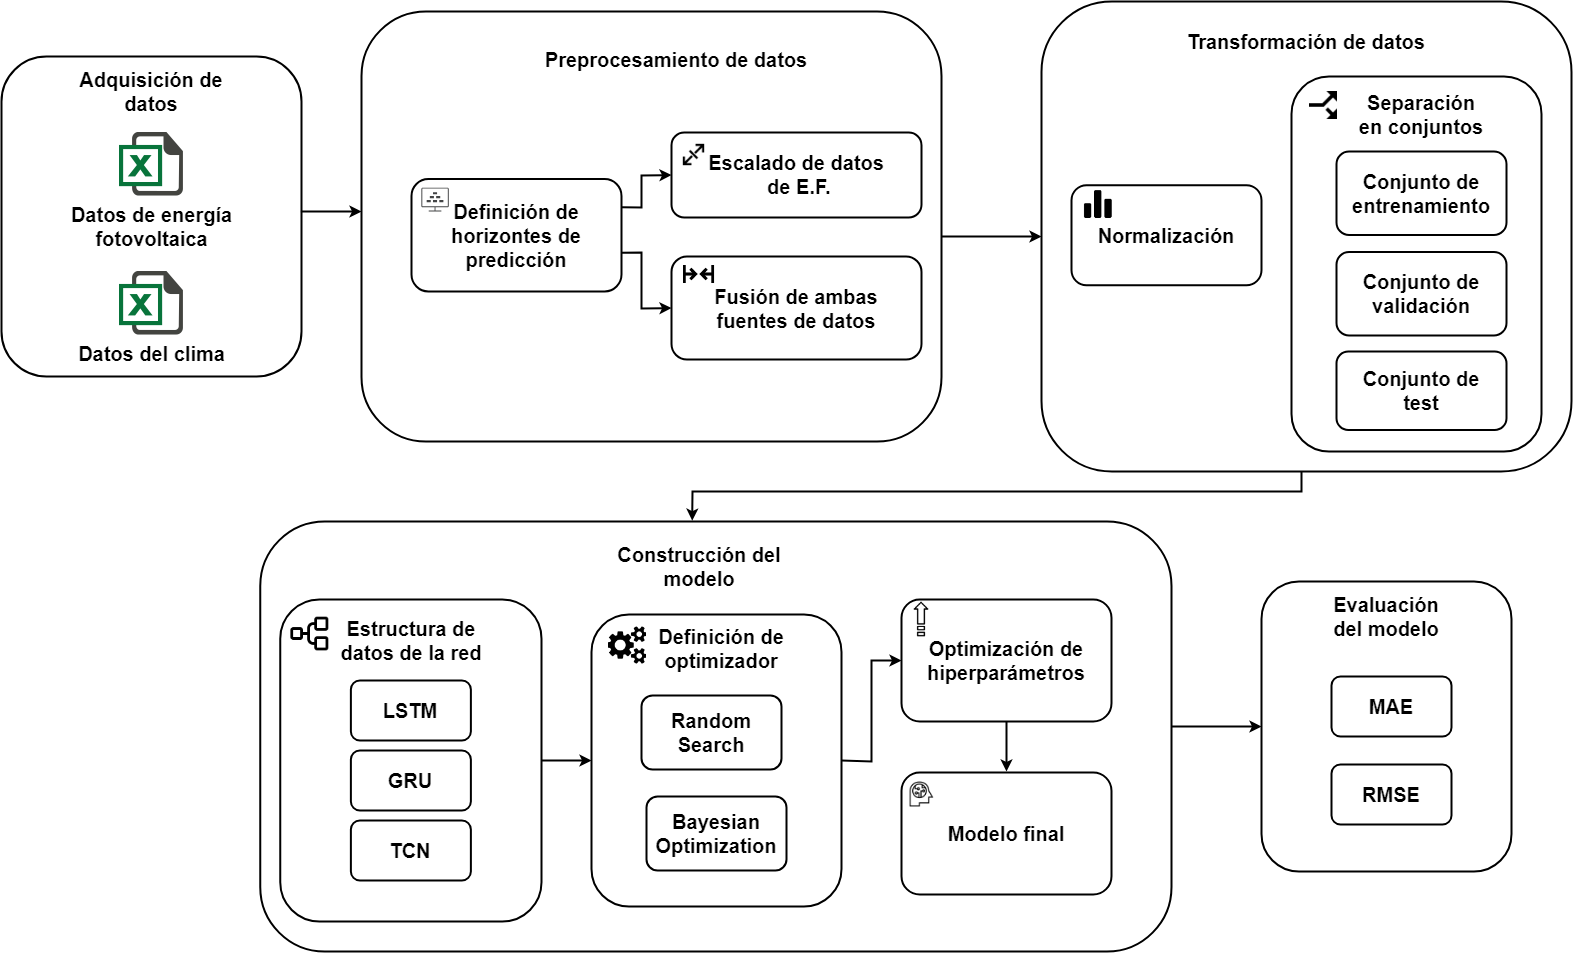

The diagram above was exported from draw.io. Its source (the exported page's mxGraphModel, read from the mxfile embedded in the PNG):
<mxGraphModel dx="2111" dy="3046" grid="1" gridSize="10" guides="1" tooltips="1" connect="1" arrows="1" fold="1" page="1" pageScale="1" pageWidth="827" pageHeight="1169" math="0" shadow="0">
  <root>
    <mxCell id="0" />
    <mxCell id="1" parent="0" />
    <mxCell id="6ZYTyGAQ7oTuIHrivj3u-1" value="" style="rounded=1;whiteSpace=wrap;html=1;strokeWidth=2;" vertex="1" parent="1">
      <mxGeometry x="40" y="135" width="300" height="320" as="geometry" />
    </mxCell>
    <mxCell id="6ZYTyGAQ7oTuIHrivj3u-2" value="&lt;b&gt;&lt;font style=&quot;font-size: 20px;&quot;&gt;Adquisición de datos&lt;/font&gt;&lt;/b&gt;" style="text;html=1;strokeColor=none;fillColor=none;align=center;verticalAlign=middle;whiteSpace=wrap;rounded=0;strokeWidth=2;" vertex="1" parent="1">
      <mxGeometry x="100" y="155" width="180" height="30" as="geometry" />
    </mxCell>
    <mxCell id="6ZYTyGAQ7oTuIHrivj3u-4" value="&lt;b style=&quot;font-size: 20px;&quot;&gt;Datos de energía &lt;br&gt;fotovoltaica&lt;/b&gt;" style="shape=image;html=1;verticalAlign=top;verticalLabelPosition=bottom;labelBackgroundColor=#ffffff;imageAspect=0;aspect=fixed;image=https://cdn3.iconfinder.com/data/icons/document-icons-2/30/647702-excel-128.png;fontSize=16;strokeWidth=2;" vertex="1" parent="1">
      <mxGeometry x="158" y="211" width="64" height="64" as="geometry" />
    </mxCell>
    <mxCell id="6ZYTyGAQ7oTuIHrivj3u-6" value="" style="rounded=1;whiteSpace=wrap;html=1;strokeWidth=2;" vertex="1" parent="1">
      <mxGeometry x="400" y="90" width="580" height="430" as="geometry" />
    </mxCell>
    <mxCell id="6ZYTyGAQ7oTuIHrivj3u-7" value="&lt;b&gt;&lt;font style=&quot;font-size: 20px;&quot;&gt;Preprocesamiento de datos&lt;/font&gt;&lt;/b&gt;" style="text;html=1;strokeColor=none;fillColor=none;align=center;verticalAlign=middle;whiteSpace=wrap;rounded=0;strokeWidth=2;" vertex="1" parent="1">
      <mxGeometry x="550" y="122.75" width="330" height="30" as="geometry" />
    </mxCell>
    <mxCell id="6ZYTyGAQ7oTuIHrivj3u-10" value="&lt;font style=&quot;font-size: 20px;&quot;&gt;&lt;b&gt;Escalado de datos&lt;br&gt;&amp;nbsp;de E.F.&lt;/b&gt;&lt;/font&gt;" style="rounded=1;whiteSpace=wrap;html=1;fontSize=16;strokeWidth=2;" vertex="1" parent="1">
      <mxGeometry x="710" y="211" width="250" height="85" as="geometry" />
    </mxCell>
    <mxCell id="6ZYTyGAQ7oTuIHrivj3u-11" value="&lt;b&gt;&lt;font style=&quot;font-size: 20px;&quot;&gt;Datos del clima&lt;/font&gt;&lt;/b&gt;" style="shape=image;html=1;verticalAlign=top;verticalLabelPosition=bottom;labelBackgroundColor=#ffffff;imageAspect=0;aspect=fixed;image=https://cdn3.iconfinder.com/data/icons/document-icons-2/30/647702-excel-128.png;fontSize=16;strokeWidth=2;" vertex="1" parent="1">
      <mxGeometry x="158" y="350" width="64" height="64" as="geometry" />
    </mxCell>
    <mxCell id="6ZYTyGAQ7oTuIHrivj3u-14" value="" style="endArrow=classic;html=1;rounded=0;fontSize=16;strokeWidth=2;exitX=0.998;exitY=0.484;exitDx=0;exitDy=0;exitPerimeter=0;" edge="1" parent="1" source="6ZYTyGAQ7oTuIHrivj3u-1">
      <mxGeometry width="50" height="50" relative="1" as="geometry">
        <mxPoint x="340" y="300" as="sourcePoint" />
        <mxPoint x="400" y="290" as="targetPoint" />
      </mxGeometry>
    </mxCell>
    <mxCell id="6ZYTyGAQ7oTuIHrivj3u-15" value="&lt;font style=&quot;font-size: 20px;&quot;&gt;&lt;b&gt;Fusión de ambas &lt;br&gt;fuentes de datos&lt;/b&gt;&lt;/font&gt;" style="rounded=1;whiteSpace=wrap;html=1;fontSize=16;strokeWidth=2;" vertex="1" parent="1">
      <mxGeometry x="710" y="335" width="250" height="103" as="geometry" />
    </mxCell>
    <mxCell id="6ZYTyGAQ7oTuIHrivj3u-16" value="" style="rounded=1;whiteSpace=wrap;html=1;strokeWidth=2;" vertex="1" parent="1">
      <mxGeometry x="1080" y="80" width="530" height="470" as="geometry" />
    </mxCell>
    <mxCell id="6ZYTyGAQ7oTuIHrivj3u-17" value="&lt;b&gt;&lt;font style=&quot;font-size: 20px;&quot;&gt;Transformación de datos&lt;/font&gt;&lt;/b&gt;" style="text;html=1;strokeColor=none;fillColor=none;align=center;verticalAlign=middle;whiteSpace=wrap;rounded=0;strokeWidth=2;" vertex="1" parent="1">
      <mxGeometry x="1225" y="105" width="240" height="30" as="geometry" />
    </mxCell>
    <mxCell id="6ZYTyGAQ7oTuIHrivj3u-23" value="" style="rounded=1;whiteSpace=wrap;html=1;fontSize=16;strokeWidth=2;" vertex="1" parent="1">
      <mxGeometry x="1330" y="155" width="250" height="375" as="geometry" />
    </mxCell>
    <mxCell id="6ZYTyGAQ7oTuIHrivj3u-26" value="&lt;font style=&quot;font-size: 20px;&quot;&gt;&lt;b&gt;Conjunto de entrenamiento&lt;/b&gt;&lt;/font&gt;" style="rounded=1;whiteSpace=wrap;html=1;fontSize=16;strokeWidth=2;" vertex="1" parent="1">
      <mxGeometry x="1375" y="230" width="170" height="83.5" as="geometry" />
    </mxCell>
    <mxCell id="6ZYTyGAQ7oTuIHrivj3u-27" value="&lt;b&gt;&lt;font style=&quot;font-size: 20px;&quot;&gt;Separación &lt;br&gt;en conjuntos&lt;/font&gt;&lt;/b&gt;" style="text;html=1;strokeColor=none;fillColor=none;align=center;verticalAlign=middle;whiteSpace=wrap;rounded=0;strokeWidth=2;" vertex="1" parent="1">
      <mxGeometry x="1340" y="177.5" width="240" height="30" as="geometry" />
    </mxCell>
    <mxCell id="6ZYTyGAQ7oTuIHrivj3u-28" value="&lt;font style=&quot;font-size: 20px;&quot;&gt;&lt;b&gt;Conjunto de validación&lt;/b&gt;&lt;/font&gt;" style="rounded=1;whiteSpace=wrap;html=1;fontSize=16;strokeWidth=2;" vertex="1" parent="1">
      <mxGeometry x="1375" y="330.5" width="170" height="83.5" as="geometry" />
    </mxCell>
    <mxCell id="6ZYTyGAQ7oTuIHrivj3u-29" value="&lt;font style=&quot;font-size: 20px;&quot;&gt;&lt;b&gt;Conjunto de &lt;br&gt;test&lt;/b&gt;&lt;/font&gt;" style="rounded=1;whiteSpace=wrap;html=1;fontSize=16;strokeWidth=2;" vertex="1" parent="1">
      <mxGeometry x="1375" y="430" width="170" height="78.5" as="geometry" />
    </mxCell>
    <mxCell id="6ZYTyGAQ7oTuIHrivj3u-30" value="" style="shape=image;html=1;verticalAlign=top;verticalLabelPosition=bottom;labelBackgroundColor=#ffffff;imageAspect=0;aspect=fixed;image=https://cdn1.iconfinder.com/data/icons/material-communication/16/call-split-128.png;fontSize=16;rotation=90;strokeWidth=2;" vertex="1" parent="1">
      <mxGeometry x="1347" y="170" width="28" height="28" as="geometry" />
    </mxCell>
    <mxCell id="6ZYTyGAQ7oTuIHrivj3u-33" value="&lt;font style=&quot;font-size: 20px;&quot;&gt;&lt;b&gt;Definición de horizontes de predicción&lt;/b&gt;&lt;/font&gt;" style="rounded=1;whiteSpace=wrap;html=1;fontSize=16;strokeWidth=2;" vertex="1" parent="1">
      <mxGeometry x="450" y="257.5" width="210" height="112.5" as="geometry" />
    </mxCell>
    <mxCell id="6ZYTyGAQ7oTuIHrivj3u-34" value="" style="endArrow=classic;html=1;rounded=0;strokeWidth=2;fontSize=16;exitX=1;exitY=0.25;exitDx=0;exitDy=0;entryX=0;entryY=0.5;entryDx=0;entryDy=0;" edge="1" parent="1" source="6ZYTyGAQ7oTuIHrivj3u-33" target="6ZYTyGAQ7oTuIHrivj3u-10">
      <mxGeometry width="50" height="50" relative="1" as="geometry">
        <mxPoint x="540" y="80" as="sourcePoint" />
        <mxPoint x="590" y="30" as="targetPoint" />
        <Array as="points">
          <mxPoint x="680" y="286" />
          <mxPoint x="680" y="254" />
        </Array>
      </mxGeometry>
    </mxCell>
    <mxCell id="6ZYTyGAQ7oTuIHrivj3u-35" value="" style="endArrow=classic;html=1;rounded=0;strokeWidth=2;fontSize=16;exitX=0.999;exitY=0.655;exitDx=0;exitDy=0;entryX=0;entryY=0.5;entryDx=0;entryDy=0;exitPerimeter=0;" edge="1" parent="1" source="6ZYTyGAQ7oTuIHrivj3u-33" target="6ZYTyGAQ7oTuIHrivj3u-15">
      <mxGeometry width="50" height="50" relative="1" as="geometry">
        <mxPoint x="610" y="580" as="sourcePoint" />
        <mxPoint x="660" y="530" as="targetPoint" />
        <Array as="points">
          <mxPoint x="680" y="331" />
          <mxPoint x="680" y="387" />
        </Array>
      </mxGeometry>
    </mxCell>
    <mxCell id="6ZYTyGAQ7oTuIHrivj3u-36" value="" style="shape=image;html=1;verticalAlign=top;verticalLabelPosition=bottom;labelBackgroundColor=#ffffff;imageAspect=0;aspect=fixed;image=https://cdn2.iconfinder.com/data/icons/css-vol-1/24/arrows-expand-right-alt-128.png;fontSize=16;strokeWidth=2;" vertex="1" parent="1">
      <mxGeometry x="719.5" y="220.5" width="26" height="26" as="geometry" />
    </mxCell>
    <mxCell id="6ZYTyGAQ7oTuIHrivj3u-37" value="" style="shape=image;html=1;verticalAlign=top;verticalLabelPosition=bottom;labelBackgroundColor=#ffffff;imageAspect=0;aspect=fixed;image=https://cdn2.iconfinder.com/data/icons/css-vol-1/24/arrows-merge-alt-h-128.png;fontSize=16;strokeWidth=2;" vertex="1" parent="1">
      <mxGeometry x="719.5" y="335" width="36" height="36" as="geometry" />
    </mxCell>
    <mxCell id="6ZYTyGAQ7oTuIHrivj3u-38" value="" style="sketch=0;pointerEvents=1;shadow=0;dashed=0;html=1;strokeColor=none;fillColor=#434445;aspect=fixed;labelPosition=center;verticalLabelPosition=bottom;verticalAlign=top;align=center;outlineConnect=0;shape=mxgraph.vvd.horizon;strokeWidth=2;fontSize=16;" vertex="1" parent="1">
      <mxGeometry x="459.85" y="266.13" width="27.44" height="23.87" as="geometry" />
    </mxCell>
    <mxCell id="6ZYTyGAQ7oTuIHrivj3u-39" value="" style="endArrow=classic;html=1;rounded=0;strokeWidth=2;fontSize=16;" edge="1" parent="1">
      <mxGeometry width="50" height="50" relative="1" as="geometry">
        <mxPoint x="980" y="315" as="sourcePoint" />
        <mxPoint x="1080" y="315" as="targetPoint" />
      </mxGeometry>
    </mxCell>
    <mxCell id="6ZYTyGAQ7oTuIHrivj3u-40" value="" style="rounded=1;whiteSpace=wrap;html=1;strokeWidth=2;" vertex="1" parent="1">
      <mxGeometry x="298.75" y="600" width="911.25" height="430" as="geometry" />
    </mxCell>
    <mxCell id="6ZYTyGAQ7oTuIHrivj3u-41" value="&lt;b&gt;&lt;font style=&quot;font-size: 20px;&quot;&gt;Construcción del modelo&lt;/font&gt;&lt;/b&gt;" style="text;html=1;strokeColor=none;fillColor=none;align=center;verticalAlign=middle;whiteSpace=wrap;rounded=0;strokeWidth=2;" vertex="1" parent="1">
      <mxGeometry x="617.5" y="630" width="240" height="30" as="geometry" />
    </mxCell>
    <mxCell id="6ZYTyGAQ7oTuIHrivj3u-43" value="" style="rounded=1;whiteSpace=wrap;html=1;fontSize=16;strokeWidth=2;" vertex="1" parent="1">
      <mxGeometry x="318.75" y="678" width="261.25" height="322" as="geometry" />
    </mxCell>
    <mxCell id="6ZYTyGAQ7oTuIHrivj3u-44" value="&lt;font style=&quot;font-size: 20px;&quot;&gt;&lt;b&gt;LSTM&lt;/b&gt;&lt;/font&gt;" style="rounded=1;whiteSpace=wrap;html=1;fontSize=16;strokeWidth=2;" vertex="1" parent="1">
      <mxGeometry x="389.38" y="759" width="120" height="60" as="geometry" />
    </mxCell>
    <mxCell id="6ZYTyGAQ7oTuIHrivj3u-45" value="&lt;b style=&quot;&quot;&gt;&lt;font style=&quot;font-size: 20px;&quot;&gt;Estructura de datos de la red&lt;/font&gt;&lt;/b&gt;" style="text;html=1;strokeColor=none;fillColor=none;align=center;verticalAlign=middle;whiteSpace=wrap;rounded=0;strokeWidth=2;" vertex="1" parent="1">
      <mxGeometry x="371.57" y="703" width="155.62" height="32" as="geometry" />
    </mxCell>
    <mxCell id="6ZYTyGAQ7oTuIHrivj3u-46" value="&lt;font style=&quot;font-size: 20px;&quot;&gt;&lt;b&gt;GRU&lt;/b&gt;&lt;/font&gt;" style="rounded=1;whiteSpace=wrap;html=1;fontSize=16;strokeWidth=2;" vertex="1" parent="1">
      <mxGeometry x="389.38" y="829" width="120" height="60" as="geometry" />
    </mxCell>
    <mxCell id="6ZYTyGAQ7oTuIHrivj3u-47" value="&lt;font style=&quot;font-size: 20px;&quot;&gt;&lt;b&gt;TCN&lt;/b&gt;&lt;/font&gt;" style="rounded=1;whiteSpace=wrap;html=1;fontSize=16;strokeWidth=2;" vertex="1" parent="1">
      <mxGeometry x="389.38" y="899" width="120" height="60" as="geometry" />
    </mxCell>
    <mxCell id="6ZYTyGAQ7oTuIHrivj3u-51" value="" style="rounded=1;whiteSpace=wrap;html=1;fontSize=16;strokeWidth=2;" vertex="1" parent="1">
      <mxGeometry x="630" y="693" width="250" height="292" as="geometry" />
    </mxCell>
    <mxCell id="6ZYTyGAQ7oTuIHrivj3u-52" value="&lt;font style=&quot;font-size: 20px;&quot;&gt;&lt;b&gt;Random Search&lt;/b&gt;&lt;/font&gt;" style="rounded=1;whiteSpace=wrap;html=1;fontSize=16;strokeWidth=2;" vertex="1" parent="1">
      <mxGeometry x="680" y="774" width="140" height="74" as="geometry" />
    </mxCell>
    <mxCell id="6ZYTyGAQ7oTuIHrivj3u-53" value="&lt;b style=&quot;&quot;&gt;&lt;font style=&quot;font-size: 20px;&quot;&gt;Definición de optimizador&lt;/font&gt;&lt;/b&gt;" style="text;html=1;strokeColor=none;fillColor=none;align=center;verticalAlign=middle;whiteSpace=wrap;rounded=0;strokeWidth=2;" vertex="1" parent="1">
      <mxGeometry x="695" y="711" width="130" height="32" as="geometry" />
    </mxCell>
    <mxCell id="6ZYTyGAQ7oTuIHrivj3u-54" value="&lt;font style=&quot;font-size: 20px;&quot;&gt;&lt;b&gt;Bayesian Optimization&lt;/b&gt;&lt;/font&gt;" style="rounded=1;whiteSpace=wrap;html=1;fontSize=16;strokeWidth=2;" vertex="1" parent="1">
      <mxGeometry x="685" y="875" width="140" height="74" as="geometry" />
    </mxCell>
    <mxCell id="6ZYTyGAQ7oTuIHrivj3u-58" value="" style="endArrow=classic;html=1;rounded=0;strokeWidth=2;fontSize=16;entryX=0.474;entryY=-0.002;entryDx=0;entryDy=0;entryPerimeter=0;" edge="1" parent="1" target="6ZYTyGAQ7oTuIHrivj3u-40">
      <mxGeometry width="50" height="50" relative="1" as="geometry">
        <mxPoint x="1340" y="550" as="sourcePoint" />
        <mxPoint x="680" y="600" as="targetPoint" />
        <Array as="points">
          <mxPoint x="1340" y="570" />
          <mxPoint x="731" y="570" />
        </Array>
      </mxGeometry>
    </mxCell>
    <mxCell id="6ZYTyGAQ7oTuIHrivj3u-59" value="" style="rounded=1;whiteSpace=wrap;html=1;fontSize=16;strokeWidth=2;" vertex="1" parent="1">
      <mxGeometry x="940" y="678" width="210" height="122" as="geometry" />
    </mxCell>
    <mxCell id="6ZYTyGAQ7oTuIHrivj3u-61" value="&lt;b style=&quot;&quot;&gt;&lt;font style=&quot;font-size: 20px;&quot;&gt;Optimización de hiperparámetros&lt;/font&gt;&lt;/b&gt;" style="text;html=1;strokeColor=none;fillColor=none;align=center;verticalAlign=middle;whiteSpace=wrap;rounded=0;strokeWidth=2;" vertex="1" parent="1">
      <mxGeometry x="980" y="723" width="130" height="32" as="geometry" />
    </mxCell>
    <mxCell id="6ZYTyGAQ7oTuIHrivj3u-63" value="" style="shape=image;html=1;verticalAlign=top;verticalLabelPosition=bottom;labelBackgroundColor=#ffffff;imageAspect=0;aspect=fixed;image=https://cdn2.iconfinder.com/data/icons/font-awesome/1792/gears-128.png;strokeWidth=2;fontSize=16;" vertex="1" parent="1">
      <mxGeometry x="647" y="705" width="38" height="38" as="geometry" />
    </mxCell>
    <mxCell id="6ZYTyGAQ7oTuIHrivj3u-65" value="" style="shape=image;html=1;verticalAlign=top;verticalLabelPosition=bottom;labelBackgroundColor=#ffffff;imageAspect=0;aspect=fixed;image=https://cdn0.iconfinder.com/data/icons/phosphor-regular-vol-4/256/tree-structure-128.png;strokeWidth=2;fontSize=16;" vertex="1" parent="1">
      <mxGeometry x="326.57" y="690" width="45" height="45" as="geometry" />
    </mxCell>
    <mxCell id="6ZYTyGAQ7oTuIHrivj3u-66" value="" style="shape=image;html=1;verticalAlign=top;verticalLabelPosition=bottom;labelBackgroundColor=#ffffff;imageAspect=0;aspect=fixed;image=https://cdn1.iconfinder.com/data/icons/racing-13/512/Upgrade-128.png;strokeWidth=2;fontSize=16;" vertex="1" parent="1">
      <mxGeometry x="940" y="678" width="40" height="40" as="geometry" />
    </mxCell>
    <mxCell id="6ZYTyGAQ7oTuIHrivj3u-69" value="&lt;font style=&quot;font-size: 20px;&quot;&gt;&lt;b&gt;Normalización&lt;/b&gt;&lt;/font&gt;" style="rounded=1;whiteSpace=wrap;html=1;fontSize=16;strokeWidth=2;" vertex="1" parent="1">
      <mxGeometry x="1110" y="263.75" width="190" height="100" as="geometry" />
    </mxCell>
    <mxCell id="6ZYTyGAQ7oTuIHrivj3u-70" value="" style="shape=image;html=1;verticalAlign=top;verticalLabelPosition=bottom;labelBackgroundColor=#ffffff;imageAspect=0;aspect=fixed;image=https://cdn2.iconfinder.com/data/icons/boxicons-solid-vol-1/24/bxs-bar-chart-alt-2-128.png;fontSize=16;strokeWidth=2;" vertex="1" parent="1">
      <mxGeometry x="1120" y="266.13" width="35" height="35" as="geometry" />
    </mxCell>
    <mxCell id="6ZYTyGAQ7oTuIHrivj3u-72" value="" style="endArrow=classic;html=1;rounded=0;strokeWidth=2;fontSize=20;entryX=0;entryY=0.5;entryDx=0;entryDy=0;exitX=1;exitY=0.5;exitDx=0;exitDy=0;" edge="1" parent="1" source="6ZYTyGAQ7oTuIHrivj3u-43" target="6ZYTyGAQ7oTuIHrivj3u-51">
      <mxGeometry width="50" height="50" relative="1" as="geometry">
        <mxPoint x="580" y="860" as="sourcePoint" />
        <mxPoint x="630" y="810" as="targetPoint" />
      </mxGeometry>
    </mxCell>
    <mxCell id="6ZYTyGAQ7oTuIHrivj3u-73" value="" style="endArrow=classic;html=1;rounded=0;strokeWidth=2;fontSize=20;entryX=0;entryY=0.5;entryDx=0;entryDy=0;exitX=1;exitY=0.5;exitDx=0;exitDy=0;" edge="1" parent="1" source="6ZYTyGAQ7oTuIHrivj3u-51" target="6ZYTyGAQ7oTuIHrivj3u-59">
      <mxGeometry width="50" height="50" relative="1" as="geometry">
        <mxPoint x="910" y="880" as="sourcePoint" />
        <mxPoint x="960" y="830" as="targetPoint" />
        <Array as="points">
          <mxPoint x="910" y="840" />
          <mxPoint x="910" y="739" />
        </Array>
      </mxGeometry>
    </mxCell>
    <mxCell id="6ZYTyGAQ7oTuIHrivj3u-74" value="" style="rounded=1;whiteSpace=wrap;html=1;fontSize=16;strokeWidth=2;" vertex="1" parent="1">
      <mxGeometry x="940" y="851" width="210" height="122" as="geometry" />
    </mxCell>
    <mxCell id="6ZYTyGAQ7oTuIHrivj3u-75" value="&lt;b style=&quot;&quot;&gt;&lt;font style=&quot;font-size: 20px;&quot;&gt;Modelo final&lt;/font&gt;&lt;/b&gt;" style="text;html=1;strokeColor=none;fillColor=none;align=center;verticalAlign=middle;whiteSpace=wrap;rounded=0;strokeWidth=2;" vertex="1" parent="1">
      <mxGeometry x="980" y="896" width="130" height="32" as="geometry" />
    </mxCell>
    <mxCell id="6ZYTyGAQ7oTuIHrivj3u-77" value="" style="endArrow=classic;html=1;rounded=0;strokeWidth=2;fontSize=20;exitX=0.5;exitY=1;exitDx=0;exitDy=0;" edge="1" parent="1" source="6ZYTyGAQ7oTuIHrivj3u-59">
      <mxGeometry width="50" height="50" relative="1" as="geometry">
        <mxPoint x="1040" y="850" as="sourcePoint" />
        <mxPoint x="1045" y="850" as="targetPoint" />
        <Array as="points" />
      </mxGeometry>
    </mxCell>
    <mxCell id="6ZYTyGAQ7oTuIHrivj3u-78" value="" style="shape=image;html=1;verticalAlign=top;verticalLabelPosition=bottom;labelBackgroundColor=#ffffff;imageAspect=0;aspect=fixed;image=https://cdn2.iconfinder.com/data/icons/essential-web-3/50/digital-customer-mind-circuit-avatar-128.png;strokeWidth=2;fontSize=20;" vertex="1" parent="1">
      <mxGeometry x="947" y="860" width="26" height="26" as="geometry" />
    </mxCell>
    <mxCell id="6ZYTyGAQ7oTuIHrivj3u-79" value="" style="rounded=1;whiteSpace=wrap;html=1;fontSize=16;strokeWidth=2;" vertex="1" parent="1">
      <mxGeometry x="1300" y="660" width="250" height="290" as="geometry" />
    </mxCell>
    <mxCell id="6ZYTyGAQ7oTuIHrivj3u-80" value="&lt;b style=&quot;&quot;&gt;&lt;font style=&quot;font-size: 20px;&quot;&gt;Evaluación del modelo&lt;/font&gt;&lt;/b&gt;" style="text;html=1;strokeColor=none;fillColor=none;align=center;verticalAlign=middle;whiteSpace=wrap;rounded=0;strokeWidth=2;" vertex="1" parent="1">
      <mxGeometry x="1360" y="679" width="130" height="32" as="geometry" />
    </mxCell>
    <mxCell id="6ZYTyGAQ7oTuIHrivj3u-83" value="" style="endArrow=classic;html=1;rounded=0;strokeWidth=2;fontSize=20;" edge="1" parent="1">
      <mxGeometry width="50" height="50" relative="1" as="geometry">
        <mxPoint x="1210" y="805" as="sourcePoint" />
        <mxPoint x="1300" y="805" as="targetPoint" />
      </mxGeometry>
    </mxCell>
    <mxCell id="6ZYTyGAQ7oTuIHrivj3u-85" value="&lt;b&gt;MAE&lt;/b&gt;" style="rounded=1;whiteSpace=wrap;html=1;strokeWidth=2;fontSize=20;" vertex="1" parent="1">
      <mxGeometry x="1370" y="755" width="120" height="60" as="geometry" />
    </mxCell>
    <mxCell id="6ZYTyGAQ7oTuIHrivj3u-86" value="&lt;b&gt;RMSE&lt;/b&gt;" style="rounded=1;whiteSpace=wrap;html=1;strokeWidth=2;fontSize=20;" vertex="1" parent="1">
      <mxGeometry x="1370" y="843" width="120" height="60" as="geometry" />
    </mxCell>
  </root>
</mxGraphModel>